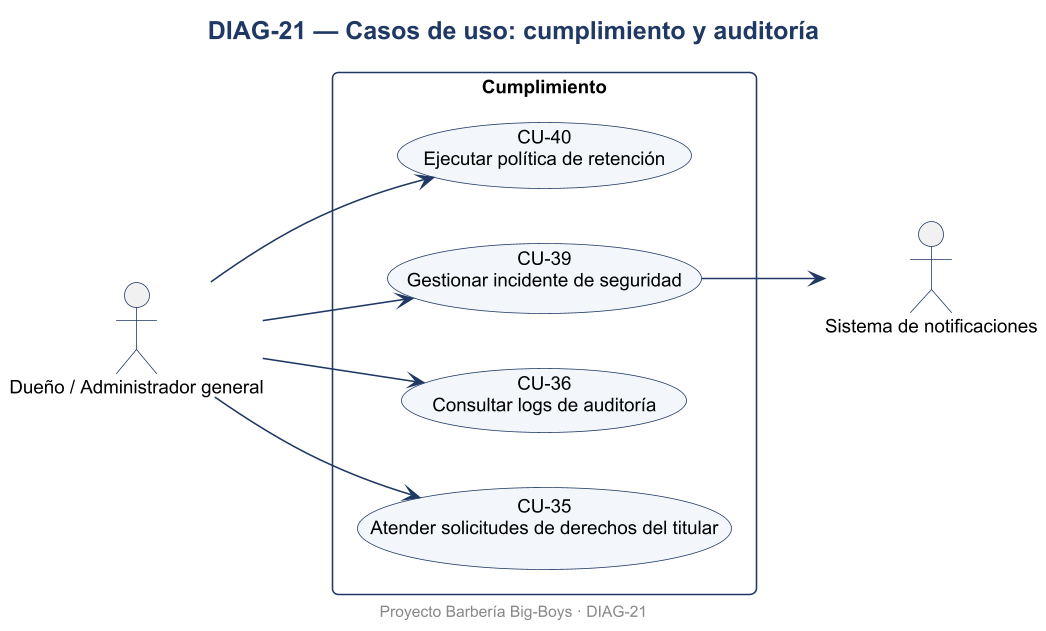

The diagram above was rendered by PlantUML. Its source (embedded in the PNG):
@startuml DIAG-21
skinparamlocked dpi 150
skinparam defaultFontName Arial
skinparam defaultFontSize 12
skinparam shadowing false
skinparam roundcorner 8
skinparam titleFontSize 16
skinparam titleFontStyle bold
skinparam titleFontColor #1F3864
skinparam ArrowColor #1F3864
skinparam BorderColor #1F3864
skinparam BackgroundColor #FFFFFF
skinparam class {
  BackgroundColor #F3F6FB
  HeaderBackgroundColor #DCE6F2
  BorderColor #1F3864
}
skinparam usecase {
  BackgroundColor #F3F6FB
  BorderColor #1F3864
}
skinparam actorBorderColor #1F3864
skinparam packageBorderColor #1F3864
skinparam componentBackgroundColor #F3F6FB
skinparam nodeBackgroundColor #F7F7F7
skinparam databaseBackgroundColor #FFF4D6
skinparam activityBackgroundColor #F3F6FB
skinparam activityBorderColor #1F3864
skinparam stateBackgroundColor #F3F6FB
skinparam stateBorderColor #1F3864
skinparam sequenceParticipantBackgroundColor #F3F6FB
skinparam sequenceLifeLineBorderColor #8899AA
skinparam noteBackgroundColor #FFF9E6
skinparam noteBorderColor #C9A227

title DIAG-21 — Casos de uso: cumplimiento y auditoría
left to right direction
actor "Dueño / Administrador general" as DUE
actor "Sistema de notificaciones" as NOT
rectangle "Cumplimiento" {
  usecase "CU-35\nAtender solicitudes de derechos del titular" as UC35
  usecase "CU-36\nConsultar logs de auditoría" as UC36
  usecase "CU-39\nGestionar incidente de seguridad" as UC39
  usecase "CU-40\nEjecutar política de retención" as UC40
}
DUE --> UC35
DUE --> UC36
DUE --> UC39
UC39 --> NOT
DUE --> UC40

footer Proyecto Barbería Big-Boys · DIAG-21
@enduml